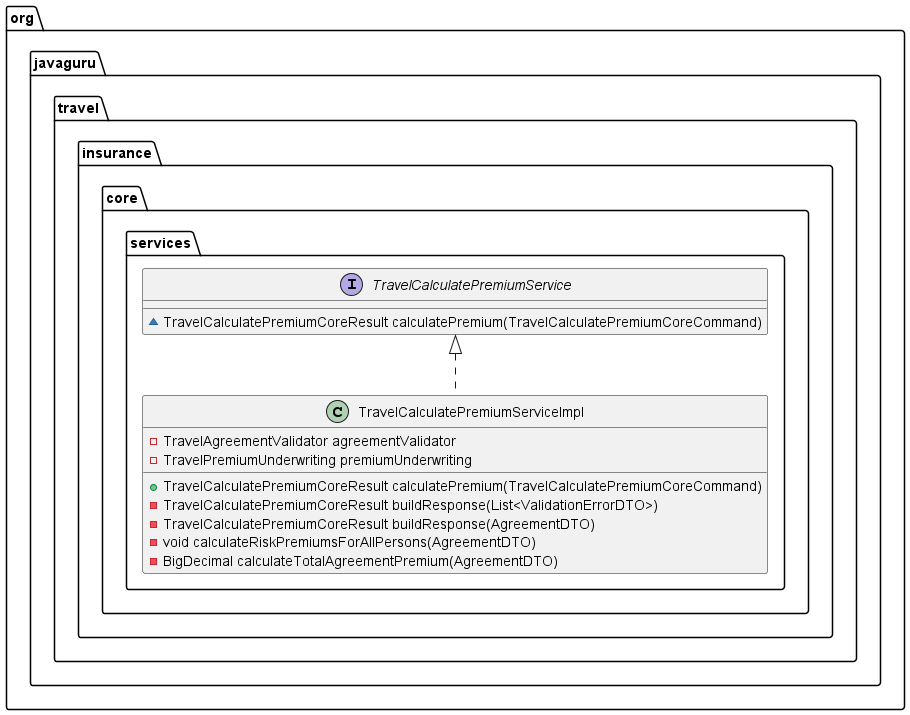

The diagram above was rendered by PlantUML. Its source (embedded in the PNG):
@startuml
class org.javaguru.travel.insurance.core.services.TravelCalculatePremiumServiceImpl {
- TravelAgreementValidator agreementValidator
- TravelPremiumUnderwriting premiumUnderwriting
+ TravelCalculatePremiumCoreResult calculatePremium(TravelCalculatePremiumCoreCommand)
- TravelCalculatePremiumCoreResult buildResponse(List<ValidationErrorDTO>)
- TravelCalculatePremiumCoreResult buildResponse(AgreementDTO)
- void calculateRiskPremiumsForAllPersons(AgreementDTO)
- BigDecimal calculateTotalAgreementPremium(AgreementDTO)
}


interface org.javaguru.travel.insurance.core.services.TravelCalculatePremiumService {
~ TravelCalculatePremiumCoreResult calculatePremium(TravelCalculatePremiumCoreCommand)
}



org.javaguru.travel.insurance.core.services.TravelCalculatePremiumService <|.. org.javaguru.travel.insurance.core.services.TravelCalculatePremiumServiceImpl
@enduml